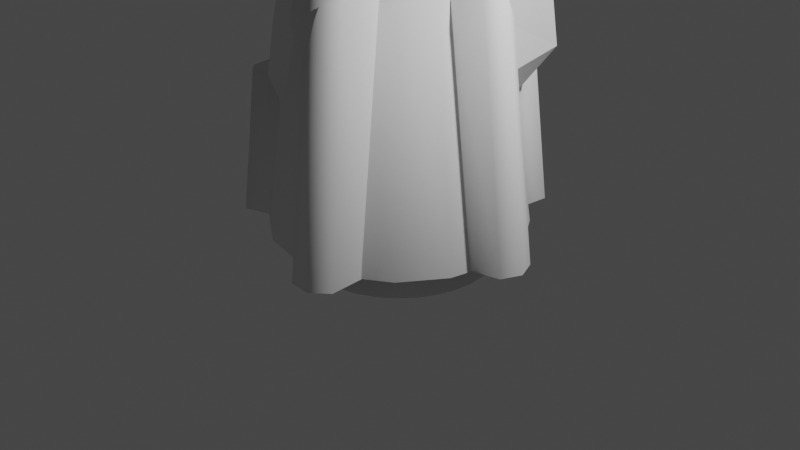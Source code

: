 # Source: ArtTestModelling.blend  (saved by Blender 3.3.6; exported with 4.5.12 LTS)
import bpy
from mathutils import Matrix  # noqa: F401  (used for matrix-valued properties, if any)

bpy.ops.wm.read_factory_settings(use_empty=True)
scene = bpy.context.scene
scene.name = 'Scene'

# ---- collections
col_collection = bpy.data.collections.new('Collection'); scene.collection.children.link(col_collection)

# ---- world
world_world = bpy.data.worlds.new('World'); scene.world = world_world
world_world.use_nodes = True; world_world.node_tree.nodes.clear()
_N = world_world.node_tree.nodes; _L = world_world.node_tree.links
n0 = _N.new('ShaderNodeOutputWorld'); n0.name = 'World Output'; n0.location = (300, 300)
n1 = _N.new('ShaderNodeBackground'); n1.name = 'Background'; n1.location = (10, 300)
n1.inputs[0].default_value = (0.05088, 0.05088, 0.05088, 1.0)
_L.new(n1.outputs[0], n0.inputs[0])
n0.is_active_output = True
world_world.color = (0.05088, 0.05088, 0.05088)
world_world.use_sun_shadow = False
world_world.sun_shadow_jitter_overblur = 0.0

# ---- cameras
cam_camera = bpy.data.cameras.new('Camera')
cam_camera.clip_end = 100.0
cam_camera.ortho_scale = 7.314

# ---- lights
light_light = bpy.data.lights.new('Light', 'POINT')
light_light.transmission_factor = 0.0
light_light.energy = 1000.0
light_light.shadow_soft_size = 0.1
light_light.shadow_maximum_resolution = 0.006
light_light.use_absolute_resolution = True

# ---- meshes
me_cylinder_001 = bpy.data.meshes.new('Cylinder.001')
me_cylinder_001.from_pydata([(0.0, 1.0, -0.35), (0.0, 1.0, 0.35), (0.1951, 0.9808, -0.35), (0.1951, 0.9808, 0.35), (0.3827, 0.9239, -0.35), (0.3827, 0.9239, 0.35), (0.5556, 0.8315, -0.35), (0.5556, 0.8315, 0.35), (0.7071, 0.7071, -0.35), (0.7071, 0.7071, 0.35), (0.8315, 0.5556, -0.35), (0.8315, 0.5556, 0.35), (0.9239, 0.3827, -0.35), (0.9239, 0.3827, 0.35), (0.9808, 0.1951, -0.35), (0.9808, 0.1951, 0.35), (1.0, 0.0, -0.35), (1.0, 0.0, 0.35), (0.9808, -0.1951, -0.35), (0.9808, -0.1951, 0.35), (0.9239, -0.3827, -0.35), (0.9239, -0.3827, 0.35), (0.8315, -0.5556, -0.35), (0.8315, -0.5556, 0.35), (0.7071, -0.7071, -0.35), (0.7071, -0.7071, 0.35), (0.5556, -0.8315, -0.35), (0.5556, -0.8315, 0.35), (0.3827, -0.9239, -0.35), (0.3827, -0.9239, 0.35), (0.1951, -0.9808, -0.35), (0.1951, -0.9808, 0.35), (0.0, -1.0, -0.35), (0.0, -1.0, 0.35), (-0.1951, -0.9808, -0.35), (-0.1951, -0.9808, 0.35), (-0.3827, -0.9239, -0.35), (-0.3827, -0.9239, 0.35), (-0.5556, -0.8315, -0.35), (-0.5556, -0.8315, 0.35), (-0.7071, -0.7071, -0.35), (-0.7071, -0.7071, 0.35), (-0.8315, -0.5556, -0.35), (-0.8315, -0.5556, 0.35), (-0.9239, -0.3827, -0.35), (-0.9239, -0.3827, 0.35), (-0.9808, -0.1951, -0.35), (-0.9808, -0.1951, 0.35), (-1.0, 0.0, -0.35), (-1.0, 0.0, 0.35), (-0.9808, 0.1951, -0.35), (-0.9808, 0.1951, 0.35), (-0.9239, 0.3827, -0.35), (-0.9239, 0.3827, 0.35), (-0.8315, 0.5556, -0.35), (-0.8315, 0.5556, 0.35), (-0.7071, 0.7071, -0.35), (-0.7071, 0.7071, 0.35), (-0.5556, 0.8315, -0.35), (-0.5556, 0.8315, 0.35), (-0.3827, 0.9239, -0.35), (-0.3827, 0.9239, 0.35), (-0.1951, 0.9808, -0.35), (-0.1951, 0.9808, 0.35)], [], [(0, 1, 3, 2), (2, 3, 5, 4), (4, 5, 7, 6), (6, 7, 9, 8), (8, 9, 11, 10), (10, 11, 13, 12), (12, 13, 15, 14), (14, 15, 17, 16), (16, 17, 19, 18), (18, 19, 21, 20), (20, 21, 23, 22), (22, 23, 25, 24), (24, 25, 27, 26), (26, 27, 29, 28), (28, 29, 31, 30), (30, 31, 33, 32), (32, 33, 35, 34), (34, 35, 37, 36), (36, 37, 39, 38), (38, 39, 41, 40), (40, 41, 43, 42), (42, 43, 45, 44), (44, 45, 47, 46), (46, 47, 49, 48), (48, 49, 51, 50), (50, 51, 53, 52), (52, 53, 55, 54), (54, 55, 57, 56), (56, 57, 59, 58), (58, 59, 61, 60), (60, 61, 63, 62), (62, 63, 1, 0)])
_uv = me_cylinder_001.uv_layers.new(name='UVMap')
_uv.uv.foreach_set('vector', [1.0, 0.0, 1.0, 1.0, 0.9688, 1.0, 0.9688, 0.0, 0.9688, 0.0, 0.9688, 1.0, 0.9375, 1.0, 0.9375, 0.0, 0.9375, 0.0, 0.9375, 1.0, 0.9062, 1.0, 0.9062, 0.0, 0.9062, 0.0, 0.9062, 1.0, 0.875, 1.0, 0.875, 0.0, 0.875, 0.0, 0.875, 1.0, 0.8438, 1.0, 0.8438, 0.0, 0.8438, 0.0, 0.8438, 1.0, 0.8125, 1.0, 0.8125, 0.0, 0.8125, 0.0, 0.8125, 1.0, 0.7812, 1.0, 0.7812, 0.0, 0.7812, 0.0, 0.7812, 1.0, 0.75, 1.0, 0.75, 0.0, 0.75, 0.0, 0.75, 1.0, 0.7188, 1.0, 0.7188, 0.0, 0.7188, 0.0, 0.7188, 1.0, 0.6875, 1.0, 0.6875, 0.0, 0.6875, 0.0, 0.6875, 1.0, 0.6562, 1.0, 0.6562, 0.0, 0.6562, 0.0, 0.6562, 1.0, 0.625, 1.0, 0.625, 0.0, 0.625, 0.0, 0.625, 1.0, 0.5938, 1.0, 0.5938, 0.0, 0.5938, 0.0, 0.5938, 1.0, 0.5625, 1.0, 0.5625, 0.0, 0.5625, 0.0, 0.5625, 1.0, 0.5312, 1.0, 0.5312, 0.0, 0.5312, 0.0, 0.5312, 1.0, 0.5, 1.0, 0.5, 0.0, 0.5, 0.0, 0.5, 1.0, 0.4688, 1.0, 0.4688, 0.0, 0.4688, 0.0, 0.4688, 1.0, 0.4375, 1.0, 0.4375, 0.0, 0.4375, 0.0, 0.4375, 1.0, 0.4062, 1.0, 0.4062, 0.0, 0.4062, 0.0, 0.4062, 1.0, 0.375, 1.0, 0.375, 0.0, 0.375, 0.0, 0.375, 1.0, 0.3438, 1.0, 0.3438, 0.0, 0.3438, 0.0, 0.3438, 1.0, 0.3125, 1.0, 0.3125, 0.0, 0.3125, 0.0, 0.3125, 1.0, 0.2812, 1.0, 0.2812, 0.0, 0.2812, 0.0, 0.2812, 1.0, 0.25, 1.0, 0.25, 0.0, 0.25, 0.0, 0.25, 1.0, 0.2188, 1.0, 0.2188, 0.0, 0.2188, 0.0, 0.2188, 1.0, 0.1875, 1.0, 0.1875, 0.0, 0.1875, 0.0, 0.1875, 1.0, 0.1562, 1.0, 0.1562, 0.0, 0.1562, 0.0, 0.1562, 1.0, 0.125, 1.0, 0.125, 0.0, 0.125, 0.0, 0.125, 1.0, 0.09375, 1.0, 0.09375, 0.0, 0.09375, 0.0, 0.09375, 1.0, 0.0625, 1.0, 0.0625, 0.0, 0.0625, 0.0, 0.0625, 1.0, 0.03125, 1.0, 0.03125, 0.0, 0.03125, 0.0, 0.03125, 1.0, 0.0, 1.0, 0.0, 0.0])
me_cylinder_001.update()
me_cube_001 = bpy.data.meshes.new('Cube.001')
me_cube_001.from_pydata([(-0.8627, 0.9532, 1.478), (-0.9972, 0.9972, 1.91), (0.02593, 1.132, 2.329), (1.045, 1.045, 1.825), (0.9972, 0.9972, 2.325), (-0.1036, -0.1036, 4.959), (-0.1823, 0.1036, 4.667), (0.1036, 0.1666, 4.597), (0.269, -0.1036, 4.368), (-0.1551, 0.07985, 0.08632), (-0.08954, -0.08954, 0.0), (0.2593, 0.22, 0.3857), (0.08954, -0.08954, 0.0), (-0.2834, -1.045, 1.538), (-1.033, -0.1587, 1.301), (-0.4924, -0.6971, 0.6149), (-0.7115, -1.015, 1.576), (-0.8653, -0.7115, 1.473), (-1.214, -0.1116, 2.033), (-0.2363, -0.9972, 2.033), (-0.7345, -0.7345, 2.778), (-0.9675, -0.6642, 2.073), (-0.6642, -0.9675, 2.073), (0.9307, -0.08585, 1.532), (0.1209, -0.9728, 1.466), (0.4409, -0.4216, 0.775), (0.7822, -0.7737, 1.371), (0.04175, -0.9061, 2.14), (0.8368, 0.03536, 2.367), (0.3826, -0.27, 3.652), (0.5677, -0.5561, 2.359), (-0.03938, 0.1351, 4.632), (0.08269, -0.1036, 4.664), (0.0, 0.08954, 0.0), (0.0, -0.08954, 0.0), (-0.06149, 1.25, 2.121), (0.477, 1.163, 1.656), (0.08638, 0.7902, 1.278), (-0.285, 0.966, 1.603), (0.3626, 0.4644, 3.68), (-0.5374, 0.4176, 3.259), (-0.08303, 0.7407, 3.509), (-0.469, -0.6133, 3.83)], [], [(29, 28, 4, 39, 7, 8), (24, 27, 19, 13), (3, 4, 28, 23), (1, 18, 20, 42, 5, 6, 40), (20, 19, 27, 29, 8, 32, 5, 42), (31, 6, 5, 32), (37, 36, 3, 11, 33), (41, 40, 6, 31), (33, 11, 12, 34), (36, 35, 2, 4, 3), (14, 18, 1, 0), (25, 24, 13, 15, 10, 34, 12), (13, 16, 15), (16, 17, 15), (17, 14, 15), (18, 21, 20), (21, 22, 20), (22, 19, 20), (13, 19, 22, 16), (16, 22, 21, 17), (17, 21, 18, 14), (15, 14, 0, 9, 10), (23, 26, 25), (26, 24, 25), (27, 30, 29), (30, 28, 29), (27, 24, 26, 30), (30, 26, 23, 28), (3, 23, 25, 12, 11), (9, 33, 34, 10), (39, 41, 31, 7), (7, 31, 32, 8), (0, 38, 37, 33, 9), (35, 36, 37, 38), (0, 1, 2, 35, 38), (4, 2, 41, 39), (2, 1, 40, 41)])
_uv = me_cube_001.uv_layers.new(name='UVMap')
_uv.uv.foreach_set('vector', [0.625, 0.75, 0.625, 0.6429, 0.625, 0.5, 0.625, 0.5, 0.625, 0.5, 0.625, 0.75, 0.375, 0.8525, 0.625, 0.8595, 0.625, 0.9046, 0.375, 0.9089, 0.375, 0.5, 0.625, 0.5, 0.625, 0.6429, 0.375, 0.6498, 0.625, 0.25, 0.625, 0.09537, 0.625, 0.0, 0.625, 0.0, 0.625, 0.0, 0.625, 0.25, 0.625, 0.25, 0.625, 1.0, 0.625, 0.9046, 0.625, 0.8595, 0.625, 0.75, 0.625, 0.75, 0.625, 0.875, 0.625, 1.0, 0.625, 1.0, 0.75, 0.5, 0.875, 0.5, 0.875, 0.75, 0.75, 0.75, 0.375, 0.375, 0.375, 0.4125, 0.375, 0.5, 0.375, 0.5, 0.375, 0.375, 0.625, 0.375, 0.625, 0.25, 0.625, 0.25, 0.625, 0.375, 0.25, 0.5, 0.375, 0.5, 0.375, 0.75, 0.25, 0.75, 0.375, 0.4125, 0.4624, 0.375, 0.625, 0.375, 0.625, 0.5, 0.375, 0.5, 0.375, 0.09109, 0.625, 0.09537, 0.625, 0.25, 0.375, 0.25, 0.375, 0.75, 0.375, 0.8525, 0.375, 0.9089, 0.375, 1.0, 0.375, 1.0, 0.375, 0.875, 0.375, 0.75, 0.375, 0.0, 0.375, 0.0, 0.375, 0.0, 0.375, 0.0, 0.375, 0.03989, 0.375, 0.0, 0.375, 0.03989, 0.375, 0.09109, 0.375, 0.0, 0.625, 0.09537, 0.625, 0.04177, 0.625, 0.0243, 0.625, 0.04177, 0.625, 0.004132, 0.625, 0.0243, 0.625, 0.004132, 0.6234, 0.0009174, 0.625, 0.0243, 0.375, 0.9089, 0.625, 0.9046, 0.6241, 1.0, 0.375, 1.0, 0.375, 0.0, 0.6241, 0.0, 0.6249, 0.04177, 0.375, 0.03989, 0.375, 0.03989, 0.6249, 0.04177, 0.625, 0.09537, 0.375, 0.09109, 0.375, 0.0, 0.375, 0.09109, 0.375, 0.25, 0.375, 0.25, 0.375, 0.0, 0.375, 0.6498, 0.3828, 0.7429, 0.375, 0.75, 0.3828, 0.7429, 0.4337, 0.787, 0.375, 0.75, 0.625, 0.8595, 0.6238, 0.7573, 0.625, 0.75, 0.6238, 0.7573, 0.6419, 0.709, 0.625, 0.75, 0.625, 0.8595, 0.375, 0.8525, 0.3876, 0.75, 0.6214, 0.75, 0.6214, 0.75, 0.3876, 0.75, 0.375, 0.6498, 0.625, 0.6429, 0.375, 0.5, 0.375, 0.6498, 0.375, 0.75, 0.375, 0.75, 0.375, 0.5, 0.125, 0.5, 0.25, 0.5, 0.25, 0.75, 0.125, 0.75, 0.625, 0.5, 0.625, 0.375, 0.625, 0.375, 0.625, 0.5, 0.625, 0.5, 0.75, 0.5, 0.75, 0.75, 0.625, 0.75, 0.375, 0.25, 0.375, 0.3297, 0.375, 0.375, 0.375, 0.375, 0.375, 0.25, 0.4624, 0.375, 0.375, 0.4125, 0.375, 0.375, 0.375, 0.3297, 0.375, 0.25, 0.625, 0.25, 0.625, 0.375, 0.4624, 0.375, 0.375, 0.3297, 0.625, 0.5, 0.625, 0.375, 0.625, 0.375, 0.625, 0.5, 0.625, 0.375, 0.625, 0.25, 0.625, 0.25, 0.625, 0.375])
me_cube_001.update()
me_cylinder_002 = bpy.data.meshes.new('Cylinder.002')
me_cylinder_002.from_pydata([(1.652e-09, 1.652e-09, 2.565), (0.0, 1.32, 0.0), (1.652e-09, 0.9851, 2.255), (0.505, 1.219, 0.0), (0.377, 0.9101, 2.255), (0.9331, 0.9331, 0.0), (0.6966, 0.6966, 2.255), (1.219, 0.505, 0.0), (0.9101, 0.377, 2.255), (1.32, 0.0, 0.0), (0.9851, 1.652e-09, 2.565), (1.219, -0.505, 0.0), (0.9101, -0.377, 2.565), (0.9331, -0.9331, 0.0), (0.6966, -0.6966, 2.737), (0.505, -1.219, 0.0), (0.377, -0.9101, 2.737), (0.0, -1.32, 0.0), (1.652e-09, -0.9851, 2.737), (-0.505, -1.219, 0.0), (-0.377, -0.9101, 2.565), (-0.9331, -0.9331, 0.0), (-0.6966, -0.6966, 2.565), (-1.219, -0.505, 0.0), (-0.9101, -0.377, 2.565), (-1.32, 0.0, 0.0), (-0.9851, 1.652e-09, 2.435), (-1.219, 0.505, 0.0), (-0.9101, 0.377, 2.366), (-0.9331, 0.9331, 0.0), (-0.6966, 0.6966, 2.366), (-0.505, 1.219, 0.0), (-0.377, 0.9101, 2.435), (0.8896, -2.32e-09, 2.546), (1.22, 0.2974, 0.01195), (0.9183, 0.2826, 2.309), (1.561, 0.2103, 0.01195), (1.273, 0.1549, 2.312), (1.648, 0.0, 0.01195), (1.318, -2.32e-09, 2.546), (1.561, -0.2103, 0.01195), (1.231, -0.2103, 2.546), (1.22, -0.2974, 0.01195), (0.8896, -0.2974, 2.546), (0.6693, -1.08, -0.004841), (0.5963, -1.201, 2.552), (0.3201, -0.8942, 2.561), (0.7079, -1.482, 0.006072), (0.5979, -0.7686, 2.531), (0.5399, -1.636, 0.006072), (0.4662, -1.297, 2.561), (0.3126, -1.626, 0.006072), (0.2388, -1.287, 2.561), (0.0738, -1.289, -0.01762), (4.178e-05, -0.9502, 2.538), (-0.9148, -0.8804, 0.006072), (-1.152, -0.8748, 1.485), (-0.9101, -0.54, 1.494), (-1.25, -0.988, 0.006072), (-0.7841, -0.7946, 1.485), (-1.436, -0.8562, 0.006072), (-1.273, -0.7677, 1.494), (-1.474, -0.6318, 0.006072), (-1.311, -0.5433, 1.494), (-1.231, -0.3766, 0.006072), (-1.068, -0.2882, 1.494), (0.2914, 0.8664, 2.548), (0.1178, 1.276, 0.01346), (0.03354, 0.9855, 2.311), (0.3113, 1.57, 0.01346), (0.2696, 1.279, 2.313), (0.5384, 1.584, 0.01346), (0.4309, 1.271, 2.548), (0.7089, 1.433, 0.01346), (0.6013, 1.121, 2.548), (0.6802, 1.082, 0.01346), (0.5726, 0.7696, 2.548), (-0.704, 0.4414, 2.75), (-1.208, 0.4151, 0.03915), (-0.8953, 0.2029, 2.502), (-1.447, 0.7358, 0.03915), (-1.153, 0.5784, 2.499), (-1.374, 0.9837, 0.03915), (-1.082, 0.7476, 2.75), (-1.147, 1.107, 0.03915), (-0.8549, 0.8709, 2.75), (-0.7831, 0.94, 0.03915), (-0.4915, 0.7039, 2.75)], [], [(0, 4, 2), (1, 2, 4, 3), (0, 6, 4), (3, 4, 6, 5), (0, 8, 6), (5, 6, 8, 7), (0, 10, 8), (7, 8, 10, 9), (0, 12, 10), (9, 10, 12, 11), (0, 14, 12), (11, 12, 14, 13), (0, 16, 14), (13, 14, 16, 15), (0, 18, 16), (15, 16, 18, 17), (0, 20, 18), (17, 18, 20, 19), (0, 22, 20), (19, 20, 22, 21), (0, 24, 22), (21, 22, 24, 23), (0, 26, 24), (23, 24, 26, 25), (0, 28, 26), (25, 26, 28, 27), (0, 30, 28), (27, 28, 30, 29), (0, 32, 30), (29, 30, 32, 31), (0, 2, 32), (31, 32, 2, 1), (33, 37, 35), (34, 35, 37, 36), (33, 39, 37), (36, 37, 39, 38), (33, 41, 39), (38, 39, 41, 40), (33, 43, 41), (40, 41, 43, 42), (44, 48, 45, 47), (46, 54, 52), (51, 52, 54, 53), (49, 50, 52, 51), (46, 45, 48), (46, 52, 50), (47, 45, 50, 49), (46, 50, 45), (55, 59, 56, 58), (57, 65, 63), (62, 63, 65, 64), (60, 61, 63, 62), (57, 56, 59), (57, 63, 61), (58, 56, 61, 60), (57, 61, 56), (66, 70, 68), (67, 68, 70, 69), (66, 72, 70), (69, 70, 72, 71), (66, 74, 72), (71, 72, 74, 73), (66, 76, 74), (73, 74, 76, 75), (77, 81, 79), (78, 79, 81, 80), (77, 83, 81), (80, 81, 83, 82), (77, 85, 83), (82, 83, 85, 84), (77, 87, 85), (84, 85, 87, 86), (77, 79, 78, 86, 87), (66, 68, 67, 75, 76)])
me_cylinder_002.polygons.foreach_set('use_smooth', [True] * 74)
_uv = me_cylinder_002.uv_layers.new(name='UVMap')
_uv.uv.foreach_set('vector', [0.4755, 0.4777, 0.3311, 0.5052, 0.3308, 0.4517, 0.2701, 0.0009766, 0.2701, 0.3383, 0.201, 0.3509, 0.201, 0.0009766, 0.4755, 0.4777, 0.3505, 0.5551, 0.3311, 0.5052, 0.201, 0.0009766, 0.201, 0.3509, 0.1329, 0.3665, 0.1329, 0.0009766, 0.4755, 0.4777, 0.3865, 0.5947, 0.3505, 0.5551, 0.1329, 0.0009766, 0.1329, 0.3665, 0.0662, 0.385, 0.0662, 0.0009766, 0.4755, 0.4777, 0.4721, 0.6161, 0.3865, 0.5947, 0.0662, 0.0009766, 0.0662, 0.385, 0.0009766, 0.4235, 0.0009766, 0.0009766, 0.4755, 0.4777, 0.5256, 0.6149, 0.4721, 0.6161, 0.9677, 0.0009766, 0.9677, 0.4235, 0.9182, 0.4041, 0.9182, 0.0009766, 0.4755, 0.4777, 0.5597, 0.5926, 0.5256, 0.6149, 0.9182, 0.0009766, 0.9182, 0.4041, 0.8603, 0.4312, 0.8603, 0.0009766, 0.4755, 0.4777, 0.5962, 0.5534, 0.5597, 0.5926, 0.8603, 0.0009766, 0.8603, 0.4312, 0.8091, 0.4166, 0.8091, 0.0009766, 0.4755, 0.4777, 0.6156, 0.5035, 0.5962, 0.5534, 0.8091, 0.0009766, 0.8091, 0.4166, 0.7574, 0.4045, 0.7574, 0.0009766, 0.4755, 0.4777, 0.612, 0.4449, 0.6156, 0.5035, 0.7574, 0.0009766, 0.7574, 0.4045, 0.7093, 0.3717, 0.7093, 0.0009766, 0.4755, 0.4777, 0.5898, 0.3962, 0.612, 0.4449, 0.7093, 0.0009766, 0.7093, 0.3717, 0.6567, 0.3646, 0.6567, 0.0009766, 0.4755, 0.4777, 0.5509, 0.3593, 0.5898, 0.3962, 0.6567, 0.0009766, 0.6567, 0.3646, 0.6037, 0.3603, 0.6037, 0.0009766, 0.4755, 0.4777, 0.4986, 0.338, 0.5509, 0.3593, 0.6037, 0.0009766, 0.6037, 0.3603, 0.5511, 0.3408, 0.5511, 0.0009766, 0.4755, 0.4777, 0.4441, 0.338, 0.4986, 0.338, 0.5511, 0.0009766, 0.5511, 0.3408, 0.4817, 0.3324, 0.4817, 0.0009766, 0.4755, 0.4777, 0.395, 0.3594, 0.4441, 0.338, 0.4817, 0.0009766, 0.4817, 0.3324, 0.4107, 0.3365, 0.4107, 0.0009766, 0.4755, 0.4777, 0.3578, 0.3991, 0.395, 0.3594, 0.4107, 0.0009766, 0.4107, 0.3365, 0.3401, 0.3528, 0.3401, 0.0009766, 0.4755, 0.4777, 0.3308, 0.4517, 0.3578, 0.3991, 0.3401, 0.0009766, 0.3401, 0.3528, 0.2701, 0.3383, 0.2701, 0.0009766, 0.502, 0.8557, 0.4499, 0.8137, 0.502, 0.8036, 0.8464, 0.6382, 0.8464, 0.9604, 0.794, 0.9604, 0.794, 0.6382, 0.502, 0.8557, 0.4417, 0.853, 0.4499, 0.8137, 0.794, 0.6382, 0.794, 0.9604, 0.7572, 0.9604, 0.7572, 0.6382, 0.502, 0.8557, 0.4526, 0.8832, 0.4417, 0.853, 0.7572, 0.6382, 0.7572, 0.9604, 0.7245, 0.9604, 0.7245, 0.6382, 0.502, 0.8557, 0.5001, 0.8976, 0.4526, 0.8832, 0.7245, 0.6382, 0.7245, 0.9604, 0.6739, 0.9604, 0.6739, 0.6382, 0.3229, 0.3673, 0.3229, 0.73, 0.264, 0.73, 0.264, 0.3673, 0.389, 0.8468, 0.3946, 0.8923, 0.3394, 0.8738, 0.2046, 0.3673, 0.2046, 0.73, 0.1465, 0.73, 0.1465, 0.3673, 0.2366, 0.3673, 0.2366, 0.73, 0.2046, 0.73, 0.2046, 0.3673, 0.389, 0.8468, 0.3362, 0.822, 0.3946, 0.8039, 0.389, 0.8468, 0.3394, 0.8738, 0.3287, 0.8435, 0.264, 0.3673, 0.264, 0.73, 0.2366, 0.73, 0.2366, 0.3673, 0.389, 0.8468, 0.3287, 0.8435, 0.3362, 0.822, 0.09502, 0.8032, 0.3251, 0.8032, 0.3251, 0.8501, 0.09502, 0.8501, 0.5171, 0.9379, 0.5129, 0.9796, 0.4663, 0.9626, 0.09502, 0.9044, 0.3251, 0.9044, 0.3251, 0.9497, 0.09502, 0.9497, 0.09502, 0.8751, 0.3251, 0.8751, 0.3251, 0.9044, 0.09502, 0.9044, 0.5171, 0.9379, 0.4656, 0.9107, 0.5171, 0.8979, 0.5171, 0.9379, 0.4663, 0.9626, 0.457, 0.9318, 0.09502, 0.8501, 0.3251, 0.8501, 0.3251, 0.8751, 0.09502, 0.8751, 0.5171, 0.9379, 0.457, 0.9318, 0.4656, 0.9107, 0.4494, 0.9385, 0.3973, 0.8965, 0.4494, 0.8864, 0.6704, 0.7998, 0.3264, 0.7998, 0.3264, 0.7507, 0.6704, 0.7507, 0.4494, 0.9385, 0.3891, 0.9358, 0.3973, 0.8965, 0.6704, 0.7507, 0.3264, 0.7507, 0.3264, 0.7162, 0.6704, 0.7162, 0.4494, 0.9385, 0.4, 0.966, 0.3891, 0.9358, 0.6704, 0.7162, 0.3264, 0.7162, 0.3264, 0.6856, 0.6704, 0.6856, 0.4494, 0.9385, 0.4475, 0.9804, 0.4, 0.966, 0.6704, 0.6856, 0.3264, 0.6856, 0.3264, 0.6382, 0.6704, 0.6382, 0.06961, 0.8735, 0.007604, 0.8314, 0.07039, 0.818, 0.9605, 0.6347, 0.6191, 0.6347, 0.6191, 0.5723, 0.9605, 0.5723, 0.06961, 0.8735, 0.001032, 0.8747, 0.007604, 0.8314, 0.9605, 0.5723, 0.6191, 0.5723, 0.6191, 0.5308, 0.9605, 0.5308, 0.06961, 0.8735, 0.01552, 0.9081, 0.001032, 0.8747, 0.9605, 0.5308, 0.6191, 0.5308, 0.6191, 0.4931, 0.9605, 0.4931, 0.06961, 0.8735, 0.07039, 0.9212, 0.01552, 0.9081, 0.9605, 0.4931, 0.6191, 0.4931, 0.6191, 0.4348, 0.9605, 0.4348, 0.04378, 0.8139, 0.0009766, 0.7785, 0.0009766, 0.4273, 0.09621, 0.4285, 0.0914, 0.8143, 0.8895, 0.9988, 0.8499, 0.9648, 0.8499, 0.6382, 0.9337, 0.6387, 0.9314, 0.999])
me_cylinder_002.update()

# ---- objects
ob_light = bpy.data.objects.new('Light', light_light)
ob_camera = bpy.data.objects.new('Camera', cam_camera)
ob_cylinder = bpy.data.objects.new('Cylinder', me_cylinder_001)
ob_sm_crystal = bpy.data.objects.new('SM_Crystal', me_cube_001)
ob_sm_base = bpy.data.objects.new('SM_Base', me_cylinder_002)

# ---- transforms, parenting, visibility, modifiers, constraints
ob_light.location = (4.076, 1.005, 5.904)
ob_light.rotation_euler = (0.6503, 0.05522, 1.866)
ob_light.lock_rotations_4d = False
ob_light.empty_display_type = 'ARROWS'
ob_light.color = (0.0, 0.0, 0.0, 0.0)
ob_light.lineart.crease_threshold = 0.0
ob_camera.location = (7.359, -6.926, 4.958)
ob_camera.rotation_euler = (1.109, 0.0, 0.8149)
ob_camera.lock_rotations_4d = False
ob_camera.empty_display_type = 'ARROWS'
ob_camera.color = (0.0, 0.0, 0.0, 0.0)
ob_camera.display_type = 'WIRE'
ob_camera.lineart.crease_threshold = 0.0
ob_cylinder.location = (0.0, 0.0, 0.0)
ob_sm_crystal.location = (0.0, 0.0, 0.0)
ob_sm_base.location = (0.0, 0.0, 0.0)

# ---- collection membership
col_collection.objects.link(ob_light)
col_collection.objects.link(ob_camera)
col_collection.objects.link(ob_cylinder)
col_collection.objects.link(ob_sm_crystal)
col_collection.objects.link(ob_sm_base)

# ---- scene / render settings (as saved in the file)
scene.camera = ob_camera
scene.frame_start = 1; scene.frame_end = 250; scene.frame_set(1)
scene.render.engine = 'BLENDER_EEVEE_NEXT'
scene.cycles.sampling_pattern = 'TABULATED_SOBOL'
scene.cycles.use_light_tree = False
scene.view_settings.view_transform = 'Filmic'
bpy.context.view_layer.update()
